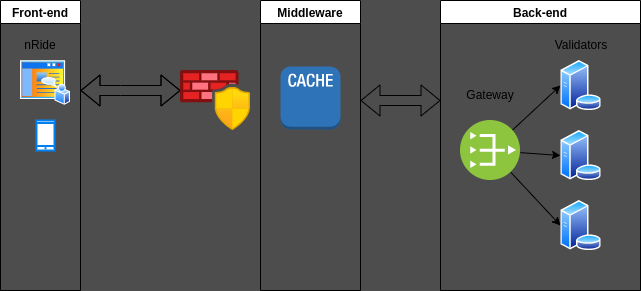

The diagram above was exported from draw.io. Its source (the exported page's mxGraphModel, read from the mxfile embedded in the PNG):
<mxGraphModel dx="1314" dy="788" grid="1" gridSize="10" guides="1" tooltips="1" connect="1" arrows="1" fold="1" page="1" pageScale="1" pageWidth="700" pageHeight="400" background="#4D4D4D" math="0" shadow="0">
  <root>
    <mxCell id="0" />
    <mxCell id="1" parent="0" />
    <mxCell id="6" value="" style="shape=flexArrow;endArrow=classic;startArrow=classic;html=1;" parent="1" edge="1">
      <mxGeometry width="100" height="100" relative="1" as="geometry">
        <mxPoint x="110" y="145" as="sourcePoint" />
        <mxPoint x="210" y="145" as="targetPoint" />
        <Array as="points">
          <mxPoint x="150" y="145" />
        </Array>
      </mxGeometry>
    </mxCell>
    <mxCell id="7" value="" style="aspect=fixed;html=1;points=[];align=center;image;fontSize=12;image=img/lib/azure2/networking/Azure_Firewall_Manager.svg;" parent="1" vertex="1">
      <mxGeometry x="210" y="125" width="70" height="60" as="geometry" />
    </mxCell>
    <mxCell id="8" value="Front-end" style="swimlane;" parent="1" vertex="1">
      <mxGeometry x="30" y="55" width="80" height="290" as="geometry" />
    </mxCell>
    <mxCell id="4" value="nRide" style="text;html=1;strokeColor=none;fillColor=none;align=center;verticalAlign=middle;whiteSpace=wrap;rounded=0;" parent="8" vertex="1">
      <mxGeometry x="10" y="30" width="60" height="30" as="geometry" />
    </mxCell>
    <mxCell id="3" value="" style="aspect=fixed;perimeter=ellipsePerimeter;html=1;align=center;shadow=0;dashed=0;spacingTop=3;image;image=img/lib/active_directory/home_page.svg;" parent="8" vertex="1">
      <mxGeometry x="20" y="60" width="50" height="45" as="geometry" />
    </mxCell>
    <mxCell id="9" value="" style="html=1;verticalLabelPosition=bottom;align=center;labelBackgroundColor=#ffffff;verticalAlign=top;strokeWidth=2;strokeColor=#0080F0;shadow=0;dashed=0;shape=mxgraph.ios7.icons.smartphone;" parent="8" vertex="1">
      <mxGeometry x="36" y="120" width="18" height="30" as="geometry" />
    </mxCell>
    <mxCell id="17" value="Middleware" style="swimlane;" parent="1" vertex="1">
      <mxGeometry x="290" y="55" width="100" height="290" as="geometry" />
    </mxCell>
    <mxCell id="10" value="" style="outlineConnect=0;dashed=0;verticalLabelPosition=bottom;verticalAlign=top;align=center;html=1;shape=mxgraph.aws3.cache_node;fillColor=#2E73B8;gradientColor=none;" parent="17" vertex="1">
      <mxGeometry x="20" y="66" width="60" height="63" as="geometry" />
    </mxCell>
    <mxCell id="18" value="Back-end" style="swimlane;" parent="1" vertex="1">
      <mxGeometry x="470" y="55" width="200" height="290" as="geometry" />
    </mxCell>
    <mxCell id="22" style="edgeStyle=none;html=1;entryX=0;entryY=0.5;entryDx=0;entryDy=0;" parent="18" source="16" target="13" edge="1">
      <mxGeometry relative="1" as="geometry" />
    </mxCell>
    <mxCell id="23" style="edgeStyle=none;html=1;entryX=0;entryY=0.5;entryDx=0;entryDy=0;" parent="18" source="16" target="11" edge="1">
      <mxGeometry relative="1" as="geometry" />
    </mxCell>
    <mxCell id="16" value="" style="aspect=fixed;perimeter=ellipsePerimeter;html=1;align=center;shadow=0;dashed=0;fontColor=#4277BB;labelBackgroundColor=#ffffff;fontSize=12;spacingTop=3;image;image=img/lib/ibm/vpc/PublicGateway.svg;" parent="18" vertex="1">
      <mxGeometry x="20" y="120" width="60" height="60" as="geometry" />
    </mxCell>
    <mxCell id="11" value="" style="aspect=fixed;perimeter=ellipsePerimeter;html=1;align=center;shadow=0;dashed=0;spacingTop=3;image;image=img/lib/active_directory/database_server.svg;" parent="18" vertex="1">
      <mxGeometry x="120" y="60" width="41" height="50" as="geometry" />
    </mxCell>
    <mxCell id="12" value="" style="aspect=fixed;perimeter=ellipsePerimeter;html=1;align=center;shadow=0;dashed=0;spacingTop=3;image;image=img/lib/active_directory/database_server.svg;" parent="18" vertex="1">
      <mxGeometry x="120" y="130" width="41" height="50" as="geometry" />
    </mxCell>
    <mxCell id="13" value="" style="aspect=fixed;perimeter=ellipsePerimeter;html=1;align=center;shadow=0;dashed=0;spacingTop=3;image;image=img/lib/active_directory/database_server.svg;" parent="18" vertex="1">
      <mxGeometry x="120" y="200" width="41" height="50" as="geometry" />
    </mxCell>
    <mxCell id="24" value="Gateway" style="text;html=1;strokeColor=none;fillColor=none;align=center;verticalAlign=middle;whiteSpace=wrap;rounded=0;" parent="18" vertex="1">
      <mxGeometry x="20" y="80" width="60" height="30" as="geometry" />
    </mxCell>
    <mxCell id="25" value="Validators" style="text;html=1;strokeColor=none;fillColor=none;align=center;verticalAlign=middle;whiteSpace=wrap;rounded=0;" parent="18" vertex="1">
      <mxGeometry x="110.5" y="30" width="60" height="30" as="geometry" />
    </mxCell>
    <mxCell id="21" style="edgeStyle=none;html=1;entryX=0;entryY=0.5;entryDx=0;entryDy=0;" parent="18" source="16" edge="1" target="12">
      <mxGeometry relative="1" as="geometry">
        <mxPoint x="80" y="236" as="targetPoint" />
      </mxGeometry>
    </mxCell>
    <mxCell id="26" value="" style="shape=flexArrow;endArrow=classic;startArrow=classic;html=1;" parent="1" edge="1">
      <mxGeometry width="100" height="100" relative="1" as="geometry">
        <mxPoint x="390" y="155" as="sourcePoint" />
        <mxPoint x="470" y="155" as="targetPoint" />
      </mxGeometry>
    </mxCell>
  </root>
</mxGraphModel>